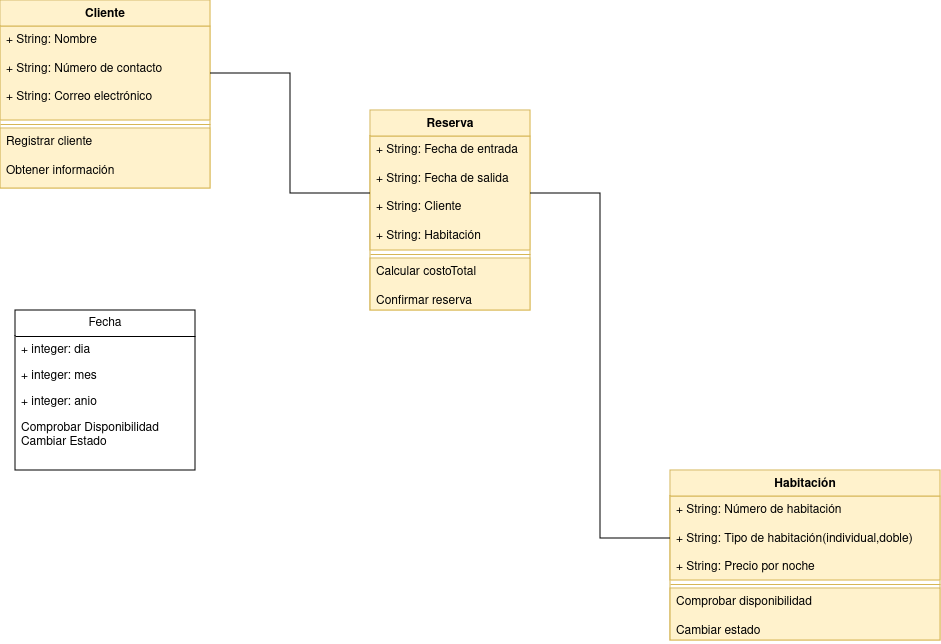

The diagram above was exported from draw.io. Its source (the exported page's mxGraphModel, read from the mxfile embedded in the PNG):
<mxGraphModel dx="1434" dy="750" grid="1" gridSize="10" guides="1" tooltips="1" connect="1" arrows="1" fold="1" page="1" pageScale="1" pageWidth="827" pageHeight="1169" math="0" shadow="0">
  <root>
    <mxCell id="0" />
    <mxCell id="1" parent="0" />
    <mxCell id="N2ZmLWILXZc9NDWEJzB9-24" value="Cliente" style="swimlane;fontStyle=1;align=center;verticalAlign=top;childLayout=stackLayout;horizontal=1;startSize=26;horizontalStack=0;resizeParent=1;resizeParentMax=0;resizeLast=0;collapsible=1;marginBottom=0;whiteSpace=wrap;html=1;fillColor=#fff2cc;strokeColor=#d6b656;" vertex="1" parent="1">
      <mxGeometry width="210" height="188" as="geometry" />
    </mxCell>
    <mxCell id="N2ZmLWILXZc9NDWEJzB9-25" value="&lt;div&gt;+ String: Nombre&lt;/div&gt;&lt;div&gt;&lt;br&gt;&lt;/div&gt;&lt;div&gt;+ String: Número de contacto&lt;/div&gt;&lt;div&gt;&lt;br&gt;&lt;/div&gt;&lt;div&gt;+ String: Correo electrónico&lt;br&gt;&lt;/div&gt;&lt;div&gt;&lt;br&gt;&lt;/div&gt;" style="text;strokeColor=#d6b656;fillColor=#fff2cc;align=left;verticalAlign=top;spacingLeft=4;spacingRight=4;overflow=hidden;rotatable=0;points=[[0,0.5],[1,0.5]];portConstraint=eastwest;whiteSpace=wrap;html=1;" vertex="1" parent="N2ZmLWILXZc9NDWEJzB9-24">
      <mxGeometry y="26" width="210" height="94" as="geometry" />
    </mxCell>
    <mxCell id="N2ZmLWILXZc9NDWEJzB9-26" value="" style="line;strokeWidth=1;fillColor=#fff2cc;align=left;verticalAlign=middle;spacingTop=-1;spacingLeft=3;spacingRight=3;rotatable=0;labelPosition=right;points=[];portConstraint=eastwest;strokeColor=#d6b656;" vertex="1" parent="N2ZmLWILXZc9NDWEJzB9-24">
      <mxGeometry y="120" width="210" height="8" as="geometry" />
    </mxCell>
    <mxCell id="N2ZmLWILXZc9NDWEJzB9-27" value="&lt;div&gt;Registrar cliente&lt;/div&gt;&lt;div&gt;&lt;br&gt;&lt;/div&gt;&lt;div&gt;Obtener información&lt;br&gt;&lt;/div&gt;" style="text;strokeColor=#d6b656;fillColor=#fff2cc;align=left;verticalAlign=top;spacingLeft=4;spacingRight=4;overflow=hidden;rotatable=0;points=[[0,0.5],[1,0.5]];portConstraint=eastwest;whiteSpace=wrap;html=1;" vertex="1" parent="N2ZmLWILXZc9NDWEJzB9-24">
      <mxGeometry y="128" width="210" height="60" as="geometry" />
    </mxCell>
    <mxCell id="N2ZmLWILXZc9NDWEJzB9-28" value="Habitación" style="swimlane;fontStyle=1;align=center;verticalAlign=top;childLayout=stackLayout;horizontal=1;startSize=26;horizontalStack=0;resizeParent=1;resizeParentMax=0;resizeLast=0;collapsible=1;marginBottom=0;whiteSpace=wrap;html=1;fillColor=#fff2cc;strokeColor=#d6b656;" vertex="1" parent="1">
      <mxGeometry x="670" y="470" width="270" height="170" as="geometry" />
    </mxCell>
    <mxCell id="N2ZmLWILXZc9NDWEJzB9-29" value="&lt;div&gt;+ String: Número de habitación&lt;/div&gt;&lt;div&gt;&lt;br&gt;&lt;/div&gt;&lt;div&gt;+ String: Tipo de habitación(individual,doble)&lt;/div&gt;&lt;div&gt;&lt;br&gt;&lt;/div&gt;&lt;div&gt;+ String: Precio por noche&lt;br&gt;&lt;/div&gt;" style="text;strokeColor=#d6b656;fillColor=#fff2cc;align=left;verticalAlign=top;spacingLeft=4;spacingRight=4;overflow=hidden;rotatable=0;points=[[0,0.5],[1,0.5]];portConstraint=eastwest;whiteSpace=wrap;html=1;" vertex="1" parent="N2ZmLWILXZc9NDWEJzB9-28">
      <mxGeometry y="26" width="270" height="84" as="geometry" />
    </mxCell>
    <mxCell id="N2ZmLWILXZc9NDWEJzB9-30" value="" style="line;strokeWidth=1;fillColor=none;align=left;verticalAlign=middle;spacingTop=-1;spacingLeft=3;spacingRight=3;rotatable=0;labelPosition=right;points=[];portConstraint=eastwest;strokeColor=inherit;" vertex="1" parent="N2ZmLWILXZc9NDWEJzB9-28">
      <mxGeometry y="110" width="270" height="8" as="geometry" />
    </mxCell>
    <mxCell id="N2ZmLWILXZc9NDWEJzB9-31" value="&lt;div&gt;Comprobar disponibilidad&lt;/div&gt;&lt;div&gt;&lt;br&gt;&lt;/div&gt;&lt;div&gt;Cambiar estado&lt;br&gt;&lt;/div&gt;&lt;div&gt;&lt;br&gt;&lt;/div&gt;" style="text;strokeColor=#d6b656;fillColor=#fff2cc;align=left;verticalAlign=top;spacingLeft=4;spacingRight=4;overflow=hidden;rotatable=0;points=[[0,0.5],[1,0.5]];portConstraint=eastwest;whiteSpace=wrap;html=1;" vertex="1" parent="N2ZmLWILXZc9NDWEJzB9-28">
      <mxGeometry y="118" width="270" height="52" as="geometry" />
    </mxCell>
    <mxCell id="N2ZmLWILXZc9NDWEJzB9-32" value="Reserva" style="swimlane;fontStyle=1;align=center;verticalAlign=top;childLayout=stackLayout;horizontal=1;startSize=26;horizontalStack=0;resizeParent=1;resizeParentMax=0;resizeLast=0;collapsible=1;marginBottom=0;whiteSpace=wrap;html=1;fillColor=#fff2cc;strokeColor=#d6b656;" vertex="1" parent="1">
      <mxGeometry x="370" y="110" width="160" height="200" as="geometry" />
    </mxCell>
    <mxCell id="N2ZmLWILXZc9NDWEJzB9-33" value="&lt;div&gt;+ String: Fecha de entrada&lt;/div&gt;&lt;div&gt;&lt;br&gt;&lt;/div&gt;&lt;div&gt;+ String: Fecha de salida&lt;/div&gt;&lt;div&gt;&lt;br&gt;&lt;/div&gt;&lt;div&gt;+ String: Cliente&lt;/div&gt;&lt;div&gt;&lt;br&gt;&lt;/div&gt;&lt;div&gt;+ String: Habitación&lt;br&gt;&lt;/div&gt;" style="text;strokeColor=#d6b656;fillColor=#fff2cc;align=left;verticalAlign=top;spacingLeft=4;spacingRight=4;overflow=hidden;rotatable=0;points=[[0,0.5],[1,0.5]];portConstraint=eastwest;whiteSpace=wrap;html=1;" vertex="1" parent="N2ZmLWILXZc9NDWEJzB9-32">
      <mxGeometry y="26" width="160" height="114" as="geometry" />
    </mxCell>
    <mxCell id="N2ZmLWILXZc9NDWEJzB9-34" value="" style="line;strokeWidth=1;fillColor=none;align=left;verticalAlign=middle;spacingTop=-1;spacingLeft=3;spacingRight=3;rotatable=0;labelPosition=right;points=[];portConstraint=eastwest;strokeColor=inherit;" vertex="1" parent="N2ZmLWILXZc9NDWEJzB9-32">
      <mxGeometry y="140" width="160" height="8" as="geometry" />
    </mxCell>
    <mxCell id="N2ZmLWILXZc9NDWEJzB9-35" value="&lt;div&gt;Calcular costoTotal&lt;/div&gt;&lt;div&gt;&lt;br&gt;&lt;/div&gt;&lt;div&gt;Confirmar reserva&lt;br&gt;&lt;/div&gt;&lt;div&gt;&lt;br&gt;&lt;/div&gt;" style="text;strokeColor=#d6b656;fillColor=#fff2cc;align=left;verticalAlign=top;spacingLeft=4;spacingRight=4;overflow=hidden;rotatable=0;points=[[0,0.5],[1,0.5]];portConstraint=eastwest;whiteSpace=wrap;html=1;" vertex="1" parent="N2ZmLWILXZc9NDWEJzB9-32">
      <mxGeometry y="148" width="160" height="52" as="geometry" />
    </mxCell>
    <mxCell id="N2ZmLWILXZc9NDWEJzB9-37" style="edgeStyle=orthogonalEdgeStyle;rounded=0;orthogonalLoop=1;jettySize=auto;html=1;entryX=0;entryY=0.5;entryDx=0;entryDy=0;endArrow=none;endFill=0;" edge="1" parent="1" source="N2ZmLWILXZc9NDWEJzB9-33" target="N2ZmLWILXZc9NDWEJzB9-29">
      <mxGeometry relative="1" as="geometry" />
    </mxCell>
    <mxCell id="N2ZmLWILXZc9NDWEJzB9-38" style="edgeStyle=orthogonalEdgeStyle;rounded=0;orthogonalLoop=1;jettySize=auto;html=1;entryX=0;entryY=0.5;entryDx=0;entryDy=0;endArrow=none;endFill=0;" edge="1" parent="1" source="N2ZmLWILXZc9NDWEJzB9-25" target="N2ZmLWILXZc9NDWEJzB9-33">
      <mxGeometry relative="1" as="geometry" />
    </mxCell>
    <mxCell id="N2ZmLWILXZc9NDWEJzB9-43" value="Fecha" style="swimlane;fontStyle=0;childLayout=stackLayout;horizontal=1;startSize=26;fillColor=none;horizontalStack=0;resizeParent=1;resizeParentMax=0;resizeLast=0;collapsible=1;marginBottom=0;whiteSpace=wrap;html=1;" vertex="1" parent="1">
      <mxGeometry x="15" y="310" width="180" height="160" as="geometry" />
    </mxCell>
    <mxCell id="N2ZmLWILXZc9NDWEJzB9-44" value="+ integer: dia" style="text;strokeColor=none;fillColor=none;align=left;verticalAlign=top;spacingLeft=4;spacingRight=4;overflow=hidden;rotatable=0;points=[[0,0.5],[1,0.5]];portConstraint=eastwest;whiteSpace=wrap;html=1;" vertex="1" parent="N2ZmLWILXZc9NDWEJzB9-43">
      <mxGeometry y="26" width="180" height="26" as="geometry" />
    </mxCell>
    <mxCell id="N2ZmLWILXZc9NDWEJzB9-45" value="+ integer: mes" style="text;strokeColor=none;fillColor=none;align=left;verticalAlign=top;spacingLeft=4;spacingRight=4;overflow=hidden;rotatable=0;points=[[0,0.5],[1,0.5]];portConstraint=eastwest;whiteSpace=wrap;html=1;" vertex="1" parent="N2ZmLWILXZc9NDWEJzB9-43">
      <mxGeometry y="52" width="180" height="26" as="geometry" />
    </mxCell>
    <mxCell id="N2ZmLWILXZc9NDWEJzB9-46" value="+ integer: anio" style="text;strokeColor=none;fillColor=none;align=left;verticalAlign=top;spacingLeft=4;spacingRight=4;overflow=hidden;rotatable=0;points=[[0,0.5],[1,0.5]];portConstraint=eastwest;whiteSpace=wrap;html=1;" vertex="1" parent="N2ZmLWILXZc9NDWEJzB9-43">
      <mxGeometry y="78" width="180" height="26" as="geometry" />
    </mxCell>
    <mxCell id="N2ZmLWILXZc9NDWEJzB9-47" value="&lt;div&gt;Comprobar Disponibilidad&lt;/div&gt;&lt;div&gt;Cambiar Estado&lt;br&gt;&lt;/div&gt;" style="text;strokeColor=none;fillColor=none;align=left;verticalAlign=top;spacingLeft=4;spacingRight=4;overflow=hidden;rotatable=0;points=[[0,0.5],[1,0.5]];portConstraint=eastwest;whiteSpace=wrap;html=1;" vertex="1" parent="N2ZmLWILXZc9NDWEJzB9-43">
      <mxGeometry y="104" width="180" height="56" as="geometry" />
    </mxCell>
  </root>
</mxGraphModel>